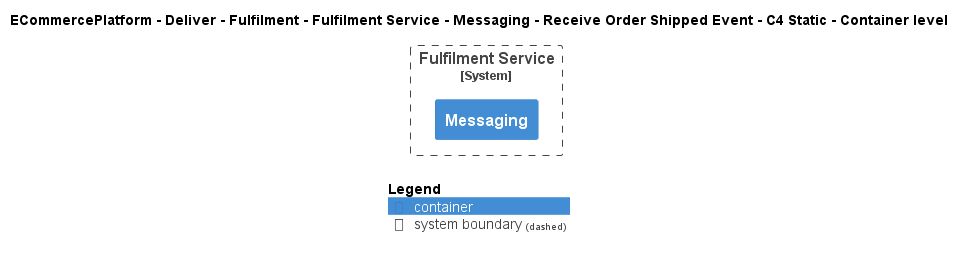

The diagram above was rendered by PlantUML. Its source (embedded in the PNG):
@startuml
!include ..\..\..\..\..\..\..\..\..\.c4s\C4_Container.puml

AddElementTag("c4interflow:lifecycle:new", $bgColor=green, $fontColor=#ffffff, $borderColor=green, $shadowing="False")
AddElementTag("c4interflow:lifecycle:changed", $bgColor=orange, $fontColor=#ffffff, $borderColor=orange, $shadowing="False")
AddElementTag("c4interflow:lifecycle:removed", $bgColor=red, $fontColor=#ffffff, $borderColor=red, $shadowing="False")

AddRelTag("c4interflow:lifecycle:new", $textColor=green, $lineColor=green)
AddRelTag("c4interflow:lifecycle:changed", $textColor=orange, $lineColor=orange)
AddRelTag("c4interflow:lifecycle:removed", $textColor=red, $lineColor=red)

SHOW_PERSON_PORTRAIT()
LAYOUT_TOP_DOWN()

skinparam linetype polyline

title ECommercePlatform - Deliver - Fulfilment - Fulfilment Service - Messaging - Receive Order Shipped Event - C4 Static - Container level


System_Boundary(ECommercePlatform.Deliver.Fulfilment.SoftwareSystems.FulfilmentService, "Fulfilment Service") {
    Container(ECommercePlatform.Deliver.Fulfilment.SoftwareSystems.FulfilmentService.Containers.Messaging, "Messaging", "", "")
}



SHOW_LEGEND()
@enduml